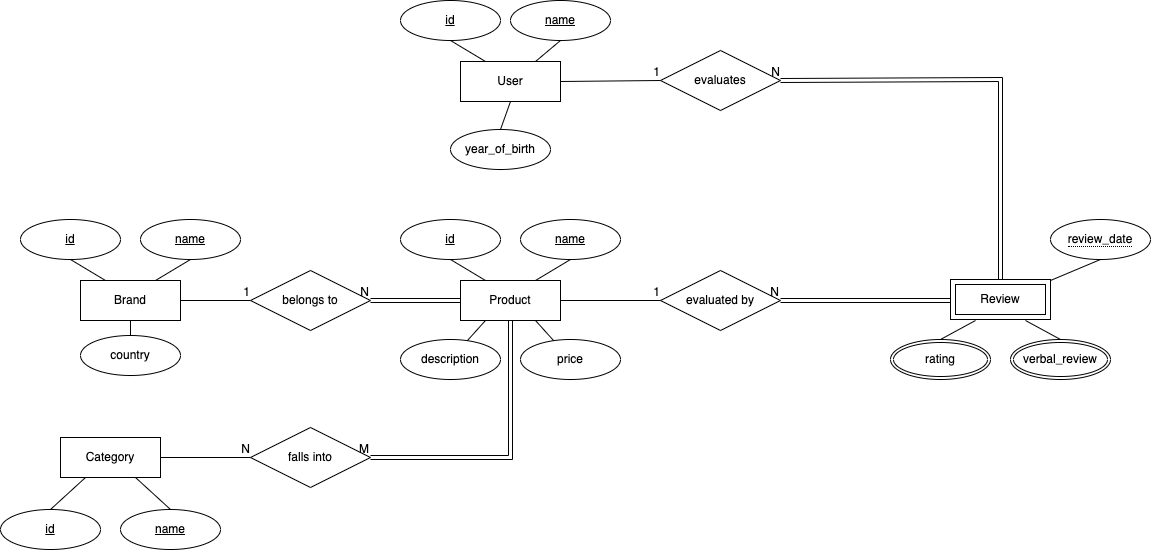

The diagram above was exported from draw.io. Its source (the exported page's mxGraphModel, read from the mxfile embedded in the PNG):
<mxGraphModel dx="1320" dy="743" grid="1" gridSize="10" guides="1" tooltips="1" connect="1" arrows="1" fold="1" page="1" pageScale="1" pageWidth="1920" pageHeight="1200" math="0" shadow="0">
  <root>
    <mxCell id="0" />
    <mxCell id="1" parent="0" />
    <mxCell id="Wt5W3JLJo3SDCVmePe9n-16" value="belongs to" style="shape=rhombus;perimeter=rhombusPerimeter;whiteSpace=wrap;html=1;align=center;" parent="1" vertex="1">
      <mxGeometry x="400" y="471" width="120" height="60" as="geometry" />
    </mxCell>
    <mxCell id="Wt5W3JLJo3SDCVmePe9n-30" value="falls into" style="shape=rhombus;perimeter=rhombusPerimeter;whiteSpace=wrap;html=1;align=center;" parent="1" vertex="1">
      <mxGeometry x="400" y="628" width="120" height="60" as="geometry" />
    </mxCell>
    <mxCell id="Wt5W3JLJo3SDCVmePe9n-37" value="" style="shape=link;html=1;rounded=0;entryX=1;entryY=0.5;entryDx=0;entryDy=0;exitX=0.5;exitY=1;exitDx=0;exitDy=0;" parent="1" source="vfD-WpKkIopK_C6TVGA5-23" target="Wt5W3JLJo3SDCVmePe9n-30" edge="1">
      <mxGeometry relative="1" as="geometry">
        <mxPoint x="656.1600000000001" y="579.3000000000002" as="sourcePoint" />
        <mxPoint x="530" y="750" as="targetPoint" />
        <Array as="points">
          <mxPoint x="660" y="658" />
        </Array>
      </mxGeometry>
    </mxCell>
    <mxCell id="Wt5W3JLJo3SDCVmePe9n-38" value="M" style="resizable=0;html=1;align=right;verticalAlign=bottom;" parent="Wt5W3JLJo3SDCVmePe9n-37" connectable="0" vertex="1">
      <mxGeometry x="1" relative="1" as="geometry" />
    </mxCell>
    <mxCell id="Wt5W3JLJo3SDCVmePe9n-39" value="" style="endArrow=none;html=1;rounded=0;entryX=0;entryY=0.5;entryDx=0;entryDy=0;exitX=1;exitY=0.5;exitDx=0;exitDy=0;" parent="1" source="vfD-WpKkIopK_C6TVGA5-9" target="Wt5W3JLJo3SDCVmePe9n-30" edge="1">
      <mxGeometry relative="1" as="geometry">
        <mxPoint x="310" y="661" as="sourcePoint" />
        <mxPoint x="520" y="780" as="targetPoint" />
      </mxGeometry>
    </mxCell>
    <mxCell id="Wt5W3JLJo3SDCVmePe9n-40" value="N" style="resizable=0;html=1;align=right;verticalAlign=bottom;" parent="Wt5W3JLJo3SDCVmePe9n-39" connectable="0" vertex="1">
      <mxGeometry x="1" relative="1" as="geometry" />
    </mxCell>
    <mxCell id="Wt5W3JLJo3SDCVmePe9n-50" value="evaluated by" style="shape=rhombus;perimeter=rhombusPerimeter;whiteSpace=wrap;html=1;align=center;" parent="1" vertex="1">
      <mxGeometry x="810" y="471" width="120" height="60" as="geometry" />
    </mxCell>
    <mxCell id="Wt5W3JLJo3SDCVmePe9n-53" value="" style="endArrow=none;html=1;rounded=0;entryX=0;entryY=0.5;entryDx=0;entryDy=0;exitX=1;exitY=0.5;exitDx=0;exitDy=0;" parent="1" source="vfD-WpKkIopK_C6TVGA5-23" target="Wt5W3JLJo3SDCVmePe9n-50" edge="1">
      <mxGeometry relative="1" as="geometry">
        <mxPoint x="740" y="501" as="sourcePoint" />
        <mxPoint x="790" y="750" as="targetPoint" />
      </mxGeometry>
    </mxCell>
    <mxCell id="Wt5W3JLJo3SDCVmePe9n-54" value="1" style="resizable=0;html=1;align=right;verticalAlign=bottom;" parent="Wt5W3JLJo3SDCVmePe9n-53" connectable="0" vertex="1">
      <mxGeometry x="1" relative="1" as="geometry" />
    </mxCell>
    <mxCell id="Wt5W3JLJo3SDCVmePe9n-55" value="" style="shape=link;html=1;rounded=0;entryX=1;entryY=0.5;entryDx=0;entryDy=0;exitX=0;exitY=0.5;exitDx=0;exitDy=0;" parent="1" target="Wt5W3JLJo3SDCVmePe9n-50" edge="1">
      <mxGeometry relative="1" as="geometry">
        <mxPoint x="1100" y="501" as="sourcePoint" />
        <mxPoint x="940" y="730" as="targetPoint" />
      </mxGeometry>
    </mxCell>
    <mxCell id="Wt5W3JLJo3SDCVmePe9n-56" value="N" style="resizable=0;html=1;align=right;verticalAlign=bottom;" parent="Wt5W3JLJo3SDCVmePe9n-55" connectable="0" vertex="1">
      <mxGeometry x="1" relative="1" as="geometry" />
    </mxCell>
    <mxCell id="Wt5W3JLJo3SDCVmePe9n-60" value="evaluates" style="shape=rhombus;perimeter=rhombusPerimeter;whiteSpace=wrap;html=1;align=center;" parent="1" vertex="1">
      <mxGeometry x="810" y="251" width="120" height="60" as="geometry" />
    </mxCell>
    <mxCell id="Wt5W3JLJo3SDCVmePe9n-61" value="" style="endArrow=none;html=1;rounded=0;entryX=0;entryY=0.5;entryDx=0;entryDy=0;exitX=1;exitY=0.5;exitDx=0;exitDy=0;" parent="1" source="vfD-WpKkIopK_C6TVGA5-32" target="Wt5W3JLJo3SDCVmePe9n-60" edge="1">
      <mxGeometry relative="1" as="geometry">
        <mxPoint x="740" y="301" as="sourcePoint" />
        <mxPoint x="810" y="552" as="targetPoint" />
      </mxGeometry>
    </mxCell>
    <mxCell id="Wt5W3JLJo3SDCVmePe9n-62" value="1" style="resizable=0;html=1;align=right;verticalAlign=bottom;" parent="Wt5W3JLJo3SDCVmePe9n-61" connectable="0" vertex="1">
      <mxGeometry x="1" relative="1" as="geometry" />
    </mxCell>
    <mxCell id="Wt5W3JLJo3SDCVmePe9n-63" value="" style="shape=link;html=1;rounded=0;entryX=1;entryY=0.5;entryDx=0;entryDy=0;exitX=0.5;exitY=0;exitDx=0;exitDy=0;" parent="1" target="Wt5W3JLJo3SDCVmePe9n-60" edge="1">
      <mxGeometry relative="1" as="geometry">
        <mxPoint x="1150" y="481" as="sourcePoint" />
        <mxPoint x="960" y="532" as="targetPoint" />
        <Array as="points">
          <mxPoint x="1150" y="280" />
        </Array>
      </mxGeometry>
    </mxCell>
    <mxCell id="Wt5W3JLJo3SDCVmePe9n-64" value="N" style="resizable=0;html=1;align=right;verticalAlign=bottom;" parent="Wt5W3JLJo3SDCVmePe9n-63" connectable="0" vertex="1">
      <mxGeometry x="1" relative="1" as="geometry" />
    </mxCell>
    <mxCell id="vfD-WpKkIopK_C6TVGA5-1" value="Brand" style="whiteSpace=wrap;html=1;align=center;" parent="1" vertex="1">
      <mxGeometry x="230" y="481" width="100" height="40" as="geometry" />
    </mxCell>
    <mxCell id="vfD-WpKkIopK_C6TVGA5-2" value="country" style="ellipse;whiteSpace=wrap;html=1;align=center;" parent="1" vertex="1">
      <mxGeometry x="230" y="536" width="100" height="40" as="geometry" />
    </mxCell>
    <mxCell id="vfD-WpKkIopK_C6TVGA5-3" value="name" style="ellipse;whiteSpace=wrap;html=1;align=center;fontStyle=4;" parent="1" vertex="1">
      <mxGeometry x="290" y="420" width="100" height="40" as="geometry" />
    </mxCell>
    <mxCell id="vfD-WpKkIopK_C6TVGA5-4" value="id" style="ellipse;whiteSpace=wrap;html=1;align=center;fontStyle=4;" parent="1" vertex="1">
      <mxGeometry x="170" y="420" width="100" height="40" as="geometry" />
    </mxCell>
    <mxCell id="vfD-WpKkIopK_C6TVGA5-6" value="" style="endArrow=none;html=1;rounded=0;entryX=0.5;entryY=1;entryDx=0;entryDy=0;" parent="1" source="vfD-WpKkIopK_C6TVGA5-2" target="vfD-WpKkIopK_C6TVGA5-1" edge="1">
      <mxGeometry relative="1" as="geometry">
        <mxPoint x="90" y="790" as="sourcePoint" />
        <mxPoint x="250" y="790" as="targetPoint" />
      </mxGeometry>
    </mxCell>
    <mxCell id="vfD-WpKkIopK_C6TVGA5-7" value="" style="endArrow=none;html=1;rounded=0;entryX=0.5;entryY=1;entryDx=0;entryDy=0;exitX=0.75;exitY=0;exitDx=0;exitDy=0;" parent="1" source="vfD-WpKkIopK_C6TVGA5-1" target="vfD-WpKkIopK_C6TVGA5-3" edge="1">
      <mxGeometry relative="1" as="geometry">
        <mxPoint x="290" y="546" as="sourcePoint" />
        <mxPoint x="290" y="531" as="targetPoint" />
      </mxGeometry>
    </mxCell>
    <mxCell id="vfD-WpKkIopK_C6TVGA5-8" value="" style="endArrow=none;html=1;rounded=0;entryX=0.5;entryY=1;entryDx=0;entryDy=0;exitX=0.25;exitY=0;exitDx=0;exitDy=0;" parent="1" source="vfD-WpKkIopK_C6TVGA5-1" target="vfD-WpKkIopK_C6TVGA5-4" edge="1">
      <mxGeometry relative="1" as="geometry">
        <mxPoint x="315" y="491" as="sourcePoint" />
        <mxPoint x="350" y="470" as="targetPoint" />
      </mxGeometry>
    </mxCell>
    <mxCell id="vfD-WpKkIopK_C6TVGA5-9" value="Category" style="whiteSpace=wrap;html=1;align=center;" parent="1" vertex="1">
      <mxGeometry x="210" y="638" width="100" height="40" as="geometry" />
    </mxCell>
    <mxCell id="vfD-WpKkIopK_C6TVGA5-11" value="name" style="ellipse;whiteSpace=wrap;html=1;align=center;fontStyle=4;" parent="1" vertex="1">
      <mxGeometry x="270" y="710" width="100" height="40" as="geometry" />
    </mxCell>
    <mxCell id="vfD-WpKkIopK_C6TVGA5-12" value="id" style="ellipse;whiteSpace=wrap;html=1;align=center;fontStyle=4;" parent="1" vertex="1">
      <mxGeometry x="150" y="710" width="100" height="40" as="geometry" />
    </mxCell>
    <mxCell id="vfD-WpKkIopK_C6TVGA5-14" value="" style="endArrow=none;html=1;rounded=0;entryX=0.5;entryY=0;entryDx=0;entryDy=0;exitX=0.75;exitY=1;exitDx=0;exitDy=0;" parent="1" source="vfD-WpKkIopK_C6TVGA5-9" target="vfD-WpKkIopK_C6TVGA5-11" edge="1">
      <mxGeometry relative="1" as="geometry">
        <mxPoint x="420" y="916" as="sourcePoint" />
        <mxPoint x="420" y="901" as="targetPoint" />
      </mxGeometry>
    </mxCell>
    <mxCell id="vfD-WpKkIopK_C6TVGA5-15" value="" style="endArrow=none;html=1;rounded=0;entryX=0.5;entryY=0;entryDx=0;entryDy=0;exitX=0.25;exitY=1;exitDx=0;exitDy=0;" parent="1" source="vfD-WpKkIopK_C6TVGA5-9" target="vfD-WpKkIopK_C6TVGA5-12" edge="1">
      <mxGeometry relative="1" as="geometry">
        <mxPoint x="445" y="861" as="sourcePoint" />
        <mxPoint x="480" y="840" as="targetPoint" />
      </mxGeometry>
    </mxCell>
    <mxCell id="vfD-WpKkIopK_C6TVGA5-23" value="Product" style="whiteSpace=wrap;html=1;align=center;" parent="1" vertex="1">
      <mxGeometry x="610" y="481" width="100" height="40" as="geometry" />
    </mxCell>
    <mxCell id="vfD-WpKkIopK_C6TVGA5-24" value="description" style="ellipse;whiteSpace=wrap;html=1;align=center;" parent="1" vertex="1">
      <mxGeometry x="550" y="540" width="100" height="40" as="geometry" />
    </mxCell>
    <mxCell id="vfD-WpKkIopK_C6TVGA5-25" value="name" style="ellipse;whiteSpace=wrap;html=1;align=center;fontStyle=4;" parent="1" vertex="1">
      <mxGeometry x="670" y="420" width="100" height="40" as="geometry" />
    </mxCell>
    <mxCell id="vfD-WpKkIopK_C6TVGA5-26" value="id" style="ellipse;whiteSpace=wrap;html=1;align=center;fontStyle=4;" parent="1" vertex="1">
      <mxGeometry x="550" y="420" width="100" height="40" as="geometry" />
    </mxCell>
    <mxCell id="vfD-WpKkIopK_C6TVGA5-27" value="" style="endArrow=none;html=1;rounded=0;entryX=0.25;entryY=1;entryDx=0;entryDy=0;" parent="1" source="vfD-WpKkIopK_C6TVGA5-24" target="vfD-WpKkIopK_C6TVGA5-23" edge="1">
      <mxGeometry relative="1" as="geometry">
        <mxPoint x="450" y="770" as="sourcePoint" />
        <mxPoint x="610" y="770" as="targetPoint" />
      </mxGeometry>
    </mxCell>
    <mxCell id="vfD-WpKkIopK_C6TVGA5-28" value="" style="endArrow=none;html=1;rounded=0;entryX=0.5;entryY=1;entryDx=0;entryDy=0;exitX=0.75;exitY=0;exitDx=0;exitDy=0;" parent="1" source="vfD-WpKkIopK_C6TVGA5-23" target="vfD-WpKkIopK_C6TVGA5-25" edge="1">
      <mxGeometry relative="1" as="geometry">
        <mxPoint x="670" y="546" as="sourcePoint" />
        <mxPoint x="670" y="531" as="targetPoint" />
      </mxGeometry>
    </mxCell>
    <mxCell id="vfD-WpKkIopK_C6TVGA5-29" value="" style="endArrow=none;html=1;rounded=0;entryX=0.5;entryY=1;entryDx=0;entryDy=0;exitX=0.25;exitY=0;exitDx=0;exitDy=0;" parent="1" source="vfD-WpKkIopK_C6TVGA5-23" target="vfD-WpKkIopK_C6TVGA5-26" edge="1">
      <mxGeometry relative="1" as="geometry">
        <mxPoint x="695" y="491" as="sourcePoint" />
        <mxPoint x="730" y="470" as="targetPoint" />
      </mxGeometry>
    </mxCell>
    <mxCell id="vfD-WpKkIopK_C6TVGA5-30" value="price" style="ellipse;whiteSpace=wrap;html=1;align=center;" parent="1" vertex="1">
      <mxGeometry x="670" y="540" width="100" height="40" as="geometry" />
    </mxCell>
    <mxCell id="vfD-WpKkIopK_C6TVGA5-31" value="" style="endArrow=none;html=1;rounded=0;entryX=0.75;entryY=1;entryDx=0;entryDy=0;" parent="1" source="vfD-WpKkIopK_C6TVGA5-30" target="vfD-WpKkIopK_C6TVGA5-23" edge="1">
      <mxGeometry relative="1" as="geometry">
        <mxPoint x="620" y="794" as="sourcePoint" />
        <mxPoint x="830" y="545" as="targetPoint" />
      </mxGeometry>
    </mxCell>
    <mxCell id="vfD-WpKkIopK_C6TVGA5-32" value="User" style="whiteSpace=wrap;html=1;align=center;" parent="1" vertex="1">
      <mxGeometry x="610" y="262" width="100" height="40" as="geometry" />
    </mxCell>
    <mxCell id="vfD-WpKkIopK_C6TVGA5-34" value="name" style="ellipse;whiteSpace=wrap;html=1;align=center;fontStyle=4;" parent="1" vertex="1">
      <mxGeometry x="660" y="201" width="100" height="40" as="geometry" />
    </mxCell>
    <mxCell id="vfD-WpKkIopK_C6TVGA5-35" value="id" style="ellipse;whiteSpace=wrap;html=1;align=center;fontStyle=4;" parent="1" vertex="1">
      <mxGeometry x="550" y="201" width="100" height="40" as="geometry" />
    </mxCell>
    <mxCell id="vfD-WpKkIopK_C6TVGA5-37" value="" style="endArrow=none;html=1;rounded=0;entryX=0.5;entryY=1;entryDx=0;entryDy=0;exitX=0.75;exitY=0;exitDx=0;exitDy=0;" parent="1" source="vfD-WpKkIopK_C6TVGA5-32" target="vfD-WpKkIopK_C6TVGA5-34" edge="1">
      <mxGeometry relative="1" as="geometry">
        <mxPoint x="670" y="327" as="sourcePoint" />
        <mxPoint x="670" y="312" as="targetPoint" />
      </mxGeometry>
    </mxCell>
    <mxCell id="vfD-WpKkIopK_C6TVGA5-38" value="" style="endArrow=none;html=1;rounded=0;entryX=0.5;entryY=1;entryDx=0;entryDy=0;exitX=0.25;exitY=0;exitDx=0;exitDy=0;" parent="1" source="vfD-WpKkIopK_C6TVGA5-32" target="vfD-WpKkIopK_C6TVGA5-35" edge="1">
      <mxGeometry relative="1" as="geometry">
        <mxPoint x="695" y="272" as="sourcePoint" />
        <mxPoint x="730" y="251" as="targetPoint" />
      </mxGeometry>
    </mxCell>
    <mxCell id="vfD-WpKkIopK_C6TVGA5-39" value="year_of_birth" style="ellipse;whiteSpace=wrap;html=1;align=center;" parent="1" vertex="1">
      <mxGeometry x="600" y="330" width="100" height="40" as="geometry" />
    </mxCell>
    <mxCell id="vfD-WpKkIopK_C6TVGA5-40" value="" style="endArrow=none;html=1;rounded=0;entryX=0.5;entryY=1;entryDx=0;entryDy=0;exitX=0.5;exitY=0;exitDx=0;exitDy=0;" parent="1" source="vfD-WpKkIopK_C6TVGA5-39" target="vfD-WpKkIopK_C6TVGA5-32" edge="1">
      <mxGeometry relative="1" as="geometry">
        <mxPoint x="590" y="571" as="sourcePoint" />
        <mxPoint x="695" y="287.5" as="targetPoint" />
      </mxGeometry>
    </mxCell>
    <mxCell id="vfD-WpKkIopK_C6TVGA5-45" value="" style="endArrow=none;html=1;rounded=0;entryX=0.25;entryY=1;entryDx=0;entryDy=0;exitX=0.5;exitY=0;exitDx=0;exitDy=0;" parent="1" edge="1">
      <mxGeometry relative="1" as="geometry">
        <mxPoint x="1090" y="540" as="sourcePoint" />
        <mxPoint x="1125" y="521" as="targetPoint" />
      </mxGeometry>
    </mxCell>
    <mxCell id="vfD-WpKkIopK_C6TVGA5-49" value="" style="endArrow=none;html=1;rounded=0;entryX=0.75;entryY=1;entryDx=0;entryDy=0;exitX=0.5;exitY=0;exitDx=0;exitDy=0;" parent="1" edge="1">
      <mxGeometry relative="1" as="geometry">
        <mxPoint x="1210" y="540" as="sourcePoint" />
        <mxPoint x="1175" y="521" as="targetPoint" />
      </mxGeometry>
    </mxCell>
    <mxCell id="vfD-WpKkIopK_C6TVGA5-53" value="" style="endArrow=none;html=1;rounded=0;entryX=0.5;entryY=1;entryDx=0;entryDy=0;exitX=1;exitY=0;exitDx=0;exitDy=0;" parent="1" target="8a_X7104t4K2x7UsRYI8-4" edge="1">
      <mxGeometry relative="1" as="geometry">
        <mxPoint x="1200" y="481" as="sourcePoint" />
        <mxPoint x="1270" y="460" as="targetPoint" />
      </mxGeometry>
    </mxCell>
    <mxCell id="8a_X7104t4K2x7UsRYI8-2" value="Review" style="shape=ext;margin=3;double=1;whiteSpace=wrap;html=1;align=center;" parent="1" vertex="1">
      <mxGeometry x="1100" y="480" width="100" height="40" as="geometry" />
    </mxCell>
    <mxCell id="8a_X7104t4K2x7UsRYI8-4" value="&lt;span style=&quot;border-bottom: 1px dotted&quot;&gt;review_date&lt;br&gt;&lt;/span&gt;" style="ellipse;whiteSpace=wrap;html=1;align=center;" parent="1" vertex="1">
      <mxGeometry x="1200" y="420" width="100" height="40" as="geometry" />
    </mxCell>
    <mxCell id="8a_X7104t4K2x7UsRYI8-5" value="verbal_review" style="ellipse;shape=doubleEllipse;margin=3;whiteSpace=wrap;html=1;align=center;" parent="1" vertex="1">
      <mxGeometry x="1160" y="540" width="100" height="40" as="geometry" />
    </mxCell>
    <mxCell id="8a_X7104t4K2x7UsRYI8-6" value="rating" style="ellipse;shape=doubleEllipse;margin=3;whiteSpace=wrap;html=1;align=center;" parent="1" vertex="1">
      <mxGeometry x="1040" y="540" width="100" height="40" as="geometry" />
    </mxCell>
    <mxCell id="8a_X7104t4K2x7UsRYI8-7" value="" style="shape=link;html=1;rounded=0;entryX=1;entryY=0.5;entryDx=0;entryDy=0;exitX=0;exitY=0.5;exitDx=0;exitDy=0;" parent="1" source="vfD-WpKkIopK_C6TVGA5-23" target="Wt5W3JLJo3SDCVmePe9n-16" edge="1">
      <mxGeometry relative="1" as="geometry">
        <mxPoint x="400" y="570" as="sourcePoint" />
        <mxPoint x="560" y="570" as="targetPoint" />
      </mxGeometry>
    </mxCell>
    <mxCell id="8a_X7104t4K2x7UsRYI8-8" value="N" style="resizable=0;html=1;align=right;verticalAlign=bottom;" parent="8a_X7104t4K2x7UsRYI8-7" connectable="0" vertex="1">
      <mxGeometry x="1" relative="1" as="geometry" />
    </mxCell>
    <mxCell id="8a_X7104t4K2x7UsRYI8-9" value="" style="endArrow=none;html=1;rounded=0;exitX=1;exitY=0.5;exitDx=0;exitDy=0;entryX=0;entryY=0.5;entryDx=0;entryDy=0;" parent="1" source="vfD-WpKkIopK_C6TVGA5-1" target="Wt5W3JLJo3SDCVmePe9n-16" edge="1">
      <mxGeometry relative="1" as="geometry">
        <mxPoint x="320" y="580" as="sourcePoint" />
        <mxPoint x="480" y="580" as="targetPoint" />
      </mxGeometry>
    </mxCell>
    <mxCell id="8a_X7104t4K2x7UsRYI8-10" value="1" style="resizable=0;html=1;align=right;verticalAlign=bottom;" parent="8a_X7104t4K2x7UsRYI8-9" connectable="0" vertex="1">
      <mxGeometry x="1" relative="1" as="geometry" />
    </mxCell>
  </root>
</mxGraphModel>